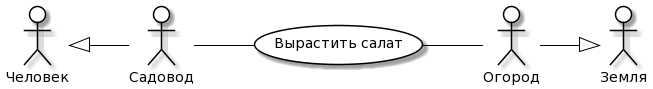

The diagram above was rendered by PlantUML. Its source (embedded in the PNG):
@startuml
skinparam actor {
	BackgroundColor White
	ArrowColor Black
	BorderColor Black
}
skinparam usecase {
	BackgroundColor White
	ArrowColor Black
	BorderColor Black
}
left to right direction
actor P0 as "Человек"
actor M0 as "Земля"
actor P as "Садовод"
actor M as "Огород"
usecase A as "Вырастить салат"
P -- (A)
(A) -- M
P0 <|-- P
M --|> M0
@enduml